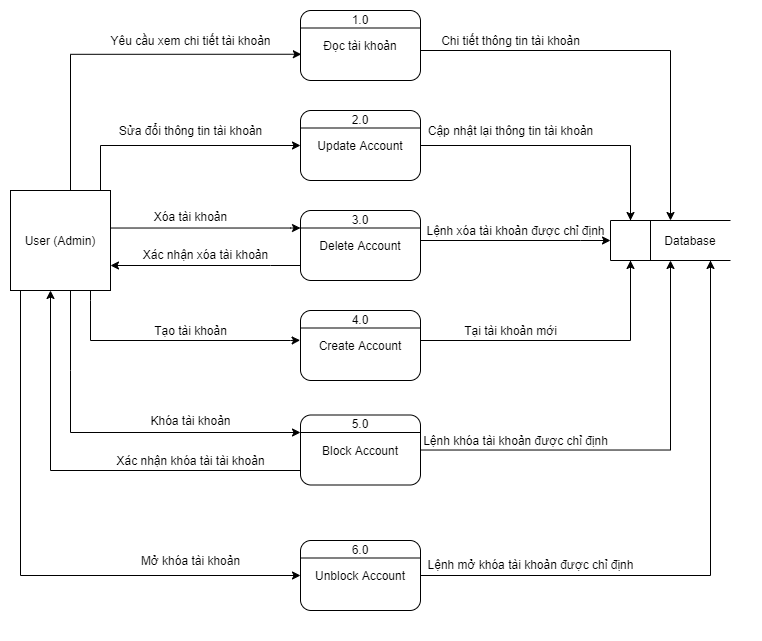

The diagram above was exported from draw.io. Its source (the exported page's mxGraphModel, read from the mxfile embedded in the PNG):
<mxGraphModel dx="677" dy="332" grid="1" gridSize="10" guides="1" tooltips="1" connect="1" arrows="1" fold="1" page="1" pageScale="1" pageWidth="827" pageHeight="1169" math="0" shadow="0">
  <root>
    <mxCell id="0" />
    <mxCell id="1" parent="0" />
    <mxCell id="Yoc6H5QVm4Jfd3qDbI1p-1" value="" style="endArrow=none;html=1;" parent="1" edge="1">
      <mxGeometry width="50" height="50" relative="1" as="geometry">
        <mxPoint x="710" y="320" as="sourcePoint" />
        <mxPoint x="830" y="320" as="targetPoint" />
      </mxGeometry>
    </mxCell>
    <mxCell id="Yoc6H5QVm4Jfd3qDbI1p-2" value="" style="endArrow=none;html=1;" parent="1" edge="1">
      <mxGeometry width="50" height="50" relative="1" as="geometry">
        <mxPoint x="710" y="360" as="sourcePoint" />
        <mxPoint x="830" y="360" as="targetPoint" />
      </mxGeometry>
    </mxCell>
    <mxCell id="Yoc6H5QVm4Jfd3qDbI1p-3" value="" style="endArrow=none;html=1;" parent="1" edge="1">
      <mxGeometry width="50" height="50" relative="1" as="geometry">
        <mxPoint x="710" y="360" as="sourcePoint" />
        <mxPoint x="710" y="320" as="targetPoint" />
      </mxGeometry>
    </mxCell>
    <mxCell id="Yoc6H5QVm4Jfd3qDbI1p-4" value="" style="endArrow=none;html=1;" parent="1" edge="1">
      <mxGeometry width="50" height="50" relative="1" as="geometry">
        <mxPoint x="750" y="360" as="sourcePoint" />
        <mxPoint x="750" y="320" as="targetPoint" />
      </mxGeometry>
    </mxCell>
    <mxCell id="Yoc6H5QVm4Jfd3qDbI1p-5" value="Database" style="text;html=1;strokeColor=none;fillColor=none;align=center;verticalAlign=middle;whiteSpace=wrap;rounded=0;" parent="1" vertex="1">
      <mxGeometry x="760" y="330" width="60" height="20" as="geometry" />
    </mxCell>
    <mxCell id="Yoc6H5QVm4Jfd3qDbI1p-18" style="edgeStyle=orthogonalEdgeStyle;rounded=0;orthogonalLoop=1;jettySize=auto;html=1;" parent="1" source="Yoc6H5QVm4Jfd3qDbI1p-6" edge="1">
      <mxGeometry relative="1" as="geometry">
        <mxPoint x="770" y="320" as="targetPoint" />
        <Array as="points">
          <mxPoint x="770" y="150" />
        </Array>
      </mxGeometry>
    </mxCell>
    <mxCell id="Yoc6H5QVm4Jfd3qDbI1p-6" value="&lt;font style=&quot;vertical-align: inherit&quot;&gt;&lt;font style=&quot;vertical-align: inherit&quot;&gt;Đọc tài khoản&lt;/font&gt;&lt;/font&gt;" style="rounded=1;whiteSpace=wrap;html=1;" parent="1" vertex="1">
      <mxGeometry x="400" y="110" width="120" height="70" as="geometry" />
    </mxCell>
    <mxCell id="Yoc6H5QVm4Jfd3qDbI1p-7" value="" style="endArrow=none;html=1;exitX=0;exitY=0.25;exitDx=0;exitDy=0;entryX=1;entryY=0.25;entryDx=0;entryDy=0;" parent="1" source="Yoc6H5QVm4Jfd3qDbI1p-6" target="Yoc6H5QVm4Jfd3qDbI1p-6" edge="1">
      <mxGeometry width="50" height="50" relative="1" as="geometry">
        <mxPoint x="490" y="150" as="sourcePoint" />
        <mxPoint x="540" y="100" as="targetPoint" />
      </mxGeometry>
    </mxCell>
    <mxCell id="Yoc6H5QVm4Jfd3qDbI1p-19" style="edgeStyle=orthogonalEdgeStyle;rounded=0;orthogonalLoop=1;jettySize=auto;html=1;" parent="1" source="Yoc6H5QVm4Jfd3qDbI1p-8" edge="1">
      <mxGeometry relative="1" as="geometry">
        <mxPoint x="730" y="320" as="targetPoint" />
        <Array as="points">
          <mxPoint x="730" y="245" />
          <mxPoint x="730" y="320" />
        </Array>
      </mxGeometry>
    </mxCell>
    <mxCell id="Yoc6H5QVm4Jfd3qDbI1p-8" value="Update Account" style="rounded=1;whiteSpace=wrap;html=1;" parent="1" vertex="1">
      <mxGeometry x="400" y="210" width="120" height="70" as="geometry" />
    </mxCell>
    <mxCell id="Yoc6H5QVm4Jfd3qDbI1p-9" value="" style="endArrow=none;html=1;exitX=0;exitY=0.25;exitDx=0;exitDy=0;entryX=1;entryY=0.25;entryDx=0;entryDy=0;" parent="1" source="Yoc6H5QVm4Jfd3qDbI1p-8" target="Yoc6H5QVm4Jfd3qDbI1p-8" edge="1">
      <mxGeometry width="50" height="50" relative="1" as="geometry">
        <mxPoint x="490" y="290" as="sourcePoint" />
        <mxPoint x="540" y="240" as="targetPoint" />
      </mxGeometry>
    </mxCell>
    <mxCell id="Yoc6H5QVm4Jfd3qDbI1p-21" style="edgeStyle=orthogonalEdgeStyle;rounded=0;orthogonalLoop=1;jettySize=auto;html=1;exitX=1;exitY=0.75;exitDx=0;exitDy=0;" parent="1" source="Yoc6H5QVm4Jfd3qDbI1p-10" edge="1">
      <mxGeometry relative="1" as="geometry">
        <mxPoint x="710" y="340" as="targetPoint" />
        <Array as="points">
          <mxPoint x="520" y="340" />
          <mxPoint x="680" y="340" />
        </Array>
      </mxGeometry>
    </mxCell>
    <mxCell id="s_55XqUXSHF30oKzuEG_-12" style="edgeStyle=orthogonalEdgeStyle;rounded=0;orthogonalLoop=1;jettySize=auto;html=1;entryX=1;entryY=0.75;entryDx=0;entryDy=0;" parent="1" source="Yoc6H5QVm4Jfd3qDbI1p-10" target="Yoc6H5QVm4Jfd3qDbI1p-24" edge="1">
      <mxGeometry relative="1" as="geometry">
        <Array as="points">
          <mxPoint x="370" y="365" />
          <mxPoint x="370" y="365" />
        </Array>
      </mxGeometry>
    </mxCell>
    <mxCell id="Yoc6H5QVm4Jfd3qDbI1p-10" value="Delete Account" style="rounded=1;whiteSpace=wrap;html=1;" parent="1" vertex="1">
      <mxGeometry x="400" y="310" width="120" height="70" as="geometry" />
    </mxCell>
    <mxCell id="Yoc6H5QVm4Jfd3qDbI1p-11" value="" style="endArrow=none;html=1;exitX=0;exitY=0.25;exitDx=0;exitDy=0;entryX=1;entryY=0.25;entryDx=0;entryDy=0;" parent="1" source="Yoc6H5QVm4Jfd3qDbI1p-10" target="Yoc6H5QVm4Jfd3qDbI1p-10" edge="1">
      <mxGeometry width="50" height="50" relative="1" as="geometry">
        <mxPoint x="490" y="450" as="sourcePoint" />
        <mxPoint x="540" y="400" as="targetPoint" />
      </mxGeometry>
    </mxCell>
    <mxCell id="Yoc6H5QVm4Jfd3qDbI1p-20" style="edgeStyle=orthogonalEdgeStyle;rounded=0;orthogonalLoop=1;jettySize=auto;html=1;" parent="1" source="Yoc6H5QVm4Jfd3qDbI1p-12" edge="1">
      <mxGeometry relative="1" as="geometry">
        <mxPoint x="730" y="360" as="targetPoint" />
        <Array as="points">
          <mxPoint x="730" y="440" />
          <mxPoint x="730" y="360" />
        </Array>
      </mxGeometry>
    </mxCell>
    <mxCell id="Yoc6H5QVm4Jfd3qDbI1p-12" value="Create Account" style="rounded=1;whiteSpace=wrap;html=1;" parent="1" vertex="1">
      <mxGeometry x="400" y="410" width="120" height="70" as="geometry" />
    </mxCell>
    <mxCell id="Yoc6H5QVm4Jfd3qDbI1p-13" value="" style="endArrow=none;html=1;exitX=0;exitY=0.25;exitDx=0;exitDy=0;entryX=1;entryY=0.25;entryDx=0;entryDy=0;" parent="1" source="Yoc6H5QVm4Jfd3qDbI1p-12" target="Yoc6H5QVm4Jfd3qDbI1p-12" edge="1">
      <mxGeometry width="50" height="50" relative="1" as="geometry">
        <mxPoint x="500" y="460" as="sourcePoint" />
        <mxPoint x="550" y="410" as="targetPoint" />
      </mxGeometry>
    </mxCell>
    <mxCell id="Yoc6H5QVm4Jfd3qDbI1p-23" style="edgeStyle=orthogonalEdgeStyle;rounded=0;orthogonalLoop=1;jettySize=auto;html=1;" parent="1" source="Yoc6H5QVm4Jfd3qDbI1p-14" edge="1">
      <mxGeometry relative="1" as="geometry">
        <mxPoint x="770" y="360" as="targetPoint" />
        <Array as="points">
          <mxPoint x="770" y="550" />
        </Array>
      </mxGeometry>
    </mxCell>
    <mxCell id="s_55XqUXSHF30oKzuEG_-14" style="edgeStyle=orthogonalEdgeStyle;rounded=0;orthogonalLoop=1;jettySize=auto;html=1;entryX=0.4;entryY=1;entryDx=0;entryDy=0;entryPerimeter=0;" parent="1" source="Yoc6H5QVm4Jfd3qDbI1p-14" target="Yoc6H5QVm4Jfd3qDbI1p-24" edge="1">
      <mxGeometry relative="1" as="geometry">
        <Array as="points">
          <mxPoint x="150" y="570" />
        </Array>
      </mxGeometry>
    </mxCell>
    <mxCell id="Yoc6H5QVm4Jfd3qDbI1p-14" value="Block Account" style="rounded=1;whiteSpace=wrap;html=1;" parent="1" vertex="1">
      <mxGeometry x="400" y="514.5" width="120" height="70" as="geometry" />
    </mxCell>
    <mxCell id="Yoc6H5QVm4Jfd3qDbI1p-15" value="" style="endArrow=none;html=1;exitX=0;exitY=0.25;exitDx=0;exitDy=0;entryX=1;entryY=0.25;entryDx=0;entryDy=0;" parent="1" source="Yoc6H5QVm4Jfd3qDbI1p-14" target="Yoc6H5QVm4Jfd3qDbI1p-14" edge="1">
      <mxGeometry width="50" height="50" relative="1" as="geometry">
        <mxPoint x="500" y="580" as="sourcePoint" />
        <mxPoint x="550" y="530" as="targetPoint" />
      </mxGeometry>
    </mxCell>
    <mxCell id="s_55XqUXSHF30oKzuEG_-2" style="edgeStyle=orthogonalEdgeStyle;rounded=0;orthogonalLoop=1;jettySize=auto;html=1;" parent="1" source="Yoc6H5QVm4Jfd3qDbI1p-16" edge="1">
      <mxGeometry relative="1" as="geometry">
        <mxPoint x="810" y="360" as="targetPoint" />
        <Array as="points">
          <mxPoint x="810" y="675" />
          <mxPoint x="810" y="360" />
        </Array>
      </mxGeometry>
    </mxCell>
    <mxCell id="Yoc6H5QVm4Jfd3qDbI1p-16" value="Unblock Account" style="rounded=1;whiteSpace=wrap;html=1;" parent="1" vertex="1">
      <mxGeometry x="400" y="640" width="120" height="70" as="geometry" />
    </mxCell>
    <mxCell id="Yoc6H5QVm4Jfd3qDbI1p-17" value="" style="endArrow=none;html=1;exitX=0;exitY=0.25;exitDx=0;exitDy=0;entryX=1;entryY=0.25;entryDx=0;entryDy=0;" parent="1" source="Yoc6H5QVm4Jfd3qDbI1p-16" target="Yoc6H5QVm4Jfd3qDbI1p-16" edge="1">
      <mxGeometry width="50" height="50" relative="1" as="geometry">
        <mxPoint x="500" y="565" as="sourcePoint" />
        <mxPoint x="550" y="515" as="targetPoint" />
      </mxGeometry>
    </mxCell>
    <mxCell id="Yoc6H5QVm4Jfd3qDbI1p-25" style="edgeStyle=orthogonalEdgeStyle;rounded=0;orthogonalLoop=1;jettySize=auto;html=1;entryX=0.007;entryY=0.625;entryDx=0;entryDy=0;entryPerimeter=0;" parent="1" source="Yoc6H5QVm4Jfd3qDbI1p-24" target="Yoc6H5QVm4Jfd3qDbI1p-6" edge="1">
      <mxGeometry relative="1" as="geometry">
        <mxPoint x="320" y="150" as="targetPoint" />
        <Array as="points">
          <mxPoint x="170" y="154" />
        </Array>
      </mxGeometry>
    </mxCell>
    <mxCell id="Yoc6H5QVm4Jfd3qDbI1p-26" style="edgeStyle=orthogonalEdgeStyle;rounded=0;orthogonalLoop=1;jettySize=auto;html=1;" parent="1" source="Yoc6H5QVm4Jfd3qDbI1p-24" target="Yoc6H5QVm4Jfd3qDbI1p-8" edge="1">
      <mxGeometry relative="1" as="geometry">
        <Array as="points">
          <mxPoint x="200" y="245" />
        </Array>
      </mxGeometry>
    </mxCell>
    <mxCell id="Yoc6H5QVm4Jfd3qDbI1p-27" style="edgeStyle=orthogonalEdgeStyle;rounded=0;orthogonalLoop=1;jettySize=auto;html=1;entryX=0;entryY=0.25;entryDx=0;entryDy=0;" parent="1" source="Yoc6H5QVm4Jfd3qDbI1p-24" target="Yoc6H5QVm4Jfd3qDbI1p-10" edge="1">
      <mxGeometry relative="1" as="geometry">
        <mxPoint x="400" y="320" as="targetPoint" />
        <Array as="points">
          <mxPoint x="390" y="328" />
        </Array>
      </mxGeometry>
    </mxCell>
    <mxCell id="Yoc6H5QVm4Jfd3qDbI1p-28" style="rounded=0;orthogonalLoop=1;jettySize=auto;html=1;elbow=vertical;entryX=-0.003;entryY=0.425;entryDx=0;entryDy=0;entryPerimeter=0;exitX=0.8;exitY=1.005;exitDx=0;exitDy=0;exitPerimeter=0;" parent="1" source="Yoc6H5QVm4Jfd3qDbI1p-24" target="Yoc6H5QVm4Jfd3qDbI1p-12" edge="1">
      <mxGeometry relative="1" as="geometry">
        <mxPoint x="200" y="480" as="targetPoint" />
        <Array as="points">
          <mxPoint x="190" y="400" />
          <mxPoint x="190" y="440" />
          <mxPoint x="390" y="440" />
        </Array>
        <mxPoint x="200" y="380" as="sourcePoint" />
      </mxGeometry>
    </mxCell>
    <mxCell id="Yoc6H5QVm4Jfd3qDbI1p-29" style="edgeStyle=none;rounded=0;orthogonalLoop=1;jettySize=auto;html=1;entryX=0;entryY=0.25;entryDx=0;entryDy=0;exitX=0.6;exitY=0.999;exitDx=0;exitDy=0;exitPerimeter=0;" parent="1" source="Yoc6H5QVm4Jfd3qDbI1p-24" target="Yoc6H5QVm4Jfd3qDbI1p-14" edge="1">
      <mxGeometry relative="1" as="geometry">
        <mxPoint x="320" y="570" as="targetPoint" />
        <Array as="points">
          <mxPoint x="170" y="470" />
          <mxPoint x="170" y="532" />
        </Array>
      </mxGeometry>
    </mxCell>
    <mxCell id="s_55XqUXSHF30oKzuEG_-13" style="edgeStyle=orthogonalEdgeStyle;rounded=0;orthogonalLoop=1;jettySize=auto;html=1;" parent="1" source="Yoc6H5QVm4Jfd3qDbI1p-24" target="Yoc6H5QVm4Jfd3qDbI1p-16" edge="1">
      <mxGeometry relative="1" as="geometry">
        <mxPoint x="70" y="700" as="targetPoint" />
        <Array as="points">
          <mxPoint x="120" y="675" />
        </Array>
      </mxGeometry>
    </mxCell>
    <mxCell id="Yoc6H5QVm4Jfd3qDbI1p-24" value="User (Admin)" style="whiteSpace=wrap;html=1;aspect=fixed;" parent="1" vertex="1">
      <mxGeometry x="110" y="290" width="100" height="100" as="geometry" />
    </mxCell>
    <mxCell id="Yoc6H5QVm4Jfd3qDbI1p-30" value="Yêu cầu xem chi tiết tài khoản" style="text;html=1;align=center;verticalAlign=middle;resizable=0;points=[];autosize=1;" parent="1" vertex="1">
      <mxGeometry x="200" y="130" width="180" height="20" as="geometry" />
    </mxCell>
    <mxCell id="Yoc6H5QVm4Jfd3qDbI1p-31" value="Sửa đổi thông tin tài khoản" style="text;html=1;align=center;verticalAlign=middle;resizable=0;points=[];autosize=1;" parent="1" vertex="1">
      <mxGeometry x="210" y="220" width="160" height="20" as="geometry" />
    </mxCell>
    <mxCell id="Yoc6H5QVm4Jfd3qDbI1p-32" value="Xóa tài khoản" style="text;html=1;align=center;verticalAlign=middle;resizable=0;points=[];autosize=1;" parent="1" vertex="1">
      <mxGeometry x="245" y="306" width="90" height="20" as="geometry" />
    </mxCell>
    <mxCell id="Yoc6H5QVm4Jfd3qDbI1p-33" value="Tạo tài khoản" style="text;html=1;align=center;verticalAlign=middle;resizable=0;points=[];autosize=1;" parent="1" vertex="1">
      <mxGeometry x="245" y="420" width="90" height="20" as="geometry" />
    </mxCell>
    <mxCell id="s_55XqUXSHF30oKzuEG_-4" value="&lt;font style=&quot;vertical-align: inherit&quot;&gt;&lt;font style=&quot;vertical-align: inherit&quot;&gt;Khóa tài khoản&lt;/font&gt;&lt;/font&gt;" style="text;html=1;align=center;verticalAlign=middle;resizable=0;points=[];autosize=1;" parent="1" vertex="1">
      <mxGeometry x="240" y="509.5" width="100" height="20" as="geometry" />
    </mxCell>
    <mxCell id="s_55XqUXSHF30oKzuEG_-5" value="&lt;font style=&quot;vertical-align: inherit&quot;&gt;&lt;font style=&quot;vertical-align: inherit&quot;&gt;&lt;font style=&quot;vertical-align: inherit&quot;&gt;&lt;font style=&quot;vertical-align: inherit&quot;&gt;Mở khóa tài khoản&lt;/font&gt;&lt;/font&gt;&lt;/font&gt;&lt;/font&gt;" style="text;html=1;align=center;verticalAlign=middle;resizable=0;points=[];autosize=1;" parent="1" vertex="1">
      <mxGeometry x="235" y="650" width="110" height="20" as="geometry" />
    </mxCell>
    <mxCell id="s_55XqUXSHF30oKzuEG_-6" value="&lt;font style=&quot;vertical-align: inherit&quot;&gt;&lt;font style=&quot;vertical-align: inherit&quot;&gt;Chi tiết thông tin tài khoản&lt;/font&gt;&lt;/font&gt;" style="text;html=1;align=center;verticalAlign=middle;resizable=0;points=[];autosize=1;" parent="1" vertex="1">
      <mxGeometry x="535" y="130" width="150" height="20" as="geometry" />
    </mxCell>
    <mxCell id="s_55XqUXSHF30oKzuEG_-7" value="&lt;font style=&quot;vertical-align: inherit&quot;&gt;&lt;font style=&quot;vertical-align: inherit&quot;&gt;Cập nhật lại thông tin tài khoản&lt;/font&gt;&lt;/font&gt;" style="text;html=1;align=center;verticalAlign=middle;resizable=0;points=[];autosize=1;" parent="1" vertex="1">
      <mxGeometry x="520" y="220" width="180" height="20" as="geometry" />
    </mxCell>
    <mxCell id="s_55XqUXSHF30oKzuEG_-8" value="&lt;font style=&quot;vertical-align: inherit&quot;&gt;&lt;font style=&quot;vertical-align: inherit&quot;&gt;&lt;font style=&quot;vertical-align: inherit&quot;&gt;&lt;font style=&quot;vertical-align: inherit&quot;&gt;&lt;font style=&quot;vertical-align: inherit&quot;&gt;&lt;font style=&quot;vertical-align: inherit&quot;&gt;Lệnh xóa tài khoản được chỉ định&lt;/font&gt;&lt;/font&gt;&lt;/font&gt;&lt;/font&gt;&lt;/font&gt;&lt;/font&gt;" style="text;html=1;align=center;verticalAlign=middle;resizable=0;points=[];autosize=1;" parent="1" vertex="1">
      <mxGeometry x="520" y="320" width="190" height="20" as="geometry" />
    </mxCell>
    <mxCell id="s_55XqUXSHF30oKzuEG_-10" value="&lt;font style=&quot;vertical-align: inherit&quot;&gt;&lt;font style=&quot;vertical-align: inherit&quot;&gt;Xác nhận xóa tài khoản&lt;/font&gt;&lt;/font&gt;" style="text;html=1;align=center;verticalAlign=middle;resizable=0;points=[];autosize=1;" parent="1" vertex="1">
      <mxGeometry x="235" y="344" width="140" height="20" as="geometry" />
    </mxCell>
    <mxCell id="s_55XqUXSHF30oKzuEG_-11" value="&lt;font style=&quot;vertical-align: inherit&quot;&gt;&lt;font style=&quot;vertical-align: inherit&quot;&gt;Tại tài khoản mới&lt;/font&gt;&lt;/font&gt;" style="text;html=1;align=center;verticalAlign=middle;resizable=0;points=[];autosize=1;" parent="1" vertex="1">
      <mxGeometry x="555" y="420" width="110" height="20" as="geometry" />
    </mxCell>
    <mxCell id="s_55XqUXSHF30oKzuEG_-15" value="&lt;font style=&quot;vertical-align: inherit&quot;&gt;&lt;font style=&quot;vertical-align: inherit&quot;&gt;Xác nhận khóa tài tài khoản&lt;/font&gt;&lt;/font&gt;" style="text;html=1;align=center;verticalAlign=middle;resizable=0;points=[];autosize=1;" parent="1" vertex="1">
      <mxGeometry x="210" y="550" width="160" height="20" as="geometry" />
    </mxCell>
    <mxCell id="s_55XqUXSHF30oKzuEG_-16" value="&lt;font style=&quot;vertical-align: inherit&quot;&gt;&lt;font style=&quot;vertical-align: inherit&quot;&gt;Lệnh khóa tài khoản được chỉ định&lt;/font&gt;&lt;/font&gt;" style="text;html=1;align=center;verticalAlign=middle;resizable=0;points=[];autosize=1;" parent="1" vertex="1">
      <mxGeometry x="515" y="529.5" width="200" height="20" as="geometry" />
    </mxCell>
    <mxCell id="s_55XqUXSHF30oKzuEG_-17" value="&lt;font style=&quot;vertical-align: inherit&quot;&gt;&lt;font style=&quot;vertical-align: inherit&quot;&gt;&lt;font style=&quot;vertical-align: inherit&quot;&gt;&lt;font style=&quot;vertical-align: inherit&quot;&gt;Lệnh mở khóa tài khoản được chỉ định&lt;/font&gt;&lt;/font&gt;&lt;/font&gt;&lt;/font&gt;" style="text;html=1;align=center;verticalAlign=middle;resizable=0;points=[];autosize=1;" parent="1" vertex="1">
      <mxGeometry x="520" y="654" width="220" height="20" as="geometry" />
    </mxCell>
    <mxCell id="xnJMqKcehir0ZEmi6W7S-2" value="&lt;font style=&quot;vertical-align: inherit&quot;&gt;&lt;font style=&quot;vertical-align: inherit&quot;&gt;1.0&lt;/font&gt;&lt;/font&gt;" style="text;html=1;strokeColor=none;fillColor=none;align=center;verticalAlign=middle;whiteSpace=wrap;rounded=0;" vertex="1" parent="1">
      <mxGeometry x="450" y="114" width="20" height="10" as="geometry" />
    </mxCell>
    <mxCell id="xnJMqKcehir0ZEmi6W7S-3" value="&lt;font style=&quot;vertical-align: inherit&quot;&gt;&lt;font style=&quot;vertical-align: inherit&quot;&gt;&lt;font style=&quot;vertical-align: inherit&quot;&gt;&lt;font style=&quot;vertical-align: inherit&quot;&gt;&lt;font style=&quot;vertical-align: inherit&quot;&gt;&lt;font style=&quot;vertical-align: inherit&quot;&gt;2.0&lt;/font&gt;&lt;/font&gt;&lt;/font&gt;&lt;/font&gt;&lt;/font&gt;&lt;/font&gt;" style="text;html=1;strokeColor=none;fillColor=none;align=center;verticalAlign=middle;whiteSpace=wrap;rounded=0;" vertex="1" parent="1">
      <mxGeometry x="450" y="214" width="20" height="10" as="geometry" />
    </mxCell>
    <mxCell id="xnJMqKcehir0ZEmi6W7S-4" value="&lt;font style=&quot;vertical-align: inherit&quot;&gt;&lt;font style=&quot;vertical-align: inherit&quot;&gt;&lt;font style=&quot;vertical-align: inherit&quot;&gt;&lt;font style=&quot;vertical-align: inherit&quot;&gt;&lt;font style=&quot;vertical-align: inherit&quot;&gt;&lt;font style=&quot;vertical-align: inherit&quot;&gt;&lt;font style=&quot;vertical-align: inherit&quot;&gt;&lt;font style=&quot;vertical-align: inherit&quot;&gt;3.0&lt;/font&gt;&lt;/font&gt;&lt;/font&gt;&lt;/font&gt;&lt;/font&gt;&lt;/font&gt;&lt;/font&gt;&lt;/font&gt;" style="text;html=1;strokeColor=none;fillColor=none;align=center;verticalAlign=middle;whiteSpace=wrap;rounded=0;" vertex="1" parent="1">
      <mxGeometry x="450" y="314" width="20" height="10" as="geometry" />
    </mxCell>
    <mxCell id="xnJMqKcehir0ZEmi6W7S-5" value="&lt;font style=&quot;vertical-align: inherit&quot;&gt;&lt;font style=&quot;vertical-align: inherit&quot;&gt;&lt;font style=&quot;vertical-align: inherit&quot;&gt;&lt;font style=&quot;vertical-align: inherit&quot;&gt;&lt;font style=&quot;vertical-align: inherit&quot;&gt;&lt;font style=&quot;vertical-align: inherit&quot;&gt;&lt;font style=&quot;vertical-align: inherit&quot;&gt;&lt;font style=&quot;vertical-align: inherit&quot;&gt;&lt;font style=&quot;vertical-align: inherit&quot;&gt;&lt;font style=&quot;vertical-align: inherit&quot;&gt;4.0&lt;/font&gt;&lt;/font&gt;&lt;/font&gt;&lt;/font&gt;&lt;/font&gt;&lt;/font&gt;&lt;/font&gt;&lt;/font&gt;&lt;/font&gt;&lt;/font&gt;" style="text;html=1;strokeColor=none;fillColor=none;align=center;verticalAlign=middle;whiteSpace=wrap;rounded=0;" vertex="1" parent="1">
      <mxGeometry x="450" y="414" width="20" height="10" as="geometry" />
    </mxCell>
    <mxCell id="xnJMqKcehir0ZEmi6W7S-6" value="&lt;font style=&quot;vertical-align: inherit&quot;&gt;&lt;font style=&quot;vertical-align: inherit&quot;&gt;&lt;font style=&quot;vertical-align: inherit&quot;&gt;&lt;font style=&quot;vertical-align: inherit&quot;&gt;&lt;font style=&quot;vertical-align: inherit&quot;&gt;&lt;font style=&quot;vertical-align: inherit&quot;&gt;&lt;font style=&quot;vertical-align: inherit&quot;&gt;&lt;font style=&quot;vertical-align: inherit&quot;&gt;&lt;font style=&quot;vertical-align: inherit&quot;&gt;&lt;font style=&quot;vertical-align: inherit&quot;&gt;5.0&lt;/font&gt;&lt;/font&gt;&lt;/font&gt;&lt;/font&gt;&lt;/font&gt;&lt;/font&gt;&lt;/font&gt;&lt;/font&gt;&lt;/font&gt;&lt;/font&gt;" style="text;html=1;strokeColor=none;fillColor=none;align=center;verticalAlign=middle;whiteSpace=wrap;rounded=0;" vertex="1" parent="1">
      <mxGeometry x="450" y="517.5" width="20" height="10" as="geometry" />
    </mxCell>
    <mxCell id="xnJMqKcehir0ZEmi6W7S-7" value="&lt;font style=&quot;vertical-align: inherit&quot;&gt;&lt;font style=&quot;vertical-align: inherit&quot;&gt;&lt;font style=&quot;vertical-align: inherit&quot;&gt;&lt;font style=&quot;vertical-align: inherit&quot;&gt;&lt;font style=&quot;vertical-align: inherit&quot;&gt;&lt;font style=&quot;vertical-align: inherit&quot;&gt;&lt;font style=&quot;vertical-align: inherit&quot;&gt;&lt;font style=&quot;vertical-align: inherit&quot;&gt;&lt;font style=&quot;vertical-align: inherit&quot;&gt;&lt;font style=&quot;vertical-align: inherit&quot;&gt;6.0&lt;/font&gt;&lt;/font&gt;&lt;/font&gt;&lt;/font&gt;&lt;/font&gt;&lt;/font&gt;&lt;/font&gt;&lt;/font&gt;&lt;/font&gt;&lt;/font&gt;" style="text;html=1;strokeColor=none;fillColor=none;align=center;verticalAlign=middle;whiteSpace=wrap;rounded=0;" vertex="1" parent="1">
      <mxGeometry x="450" y="644" width="20" height="10" as="geometry" />
    </mxCell>
  </root>
</mxGraphModel>